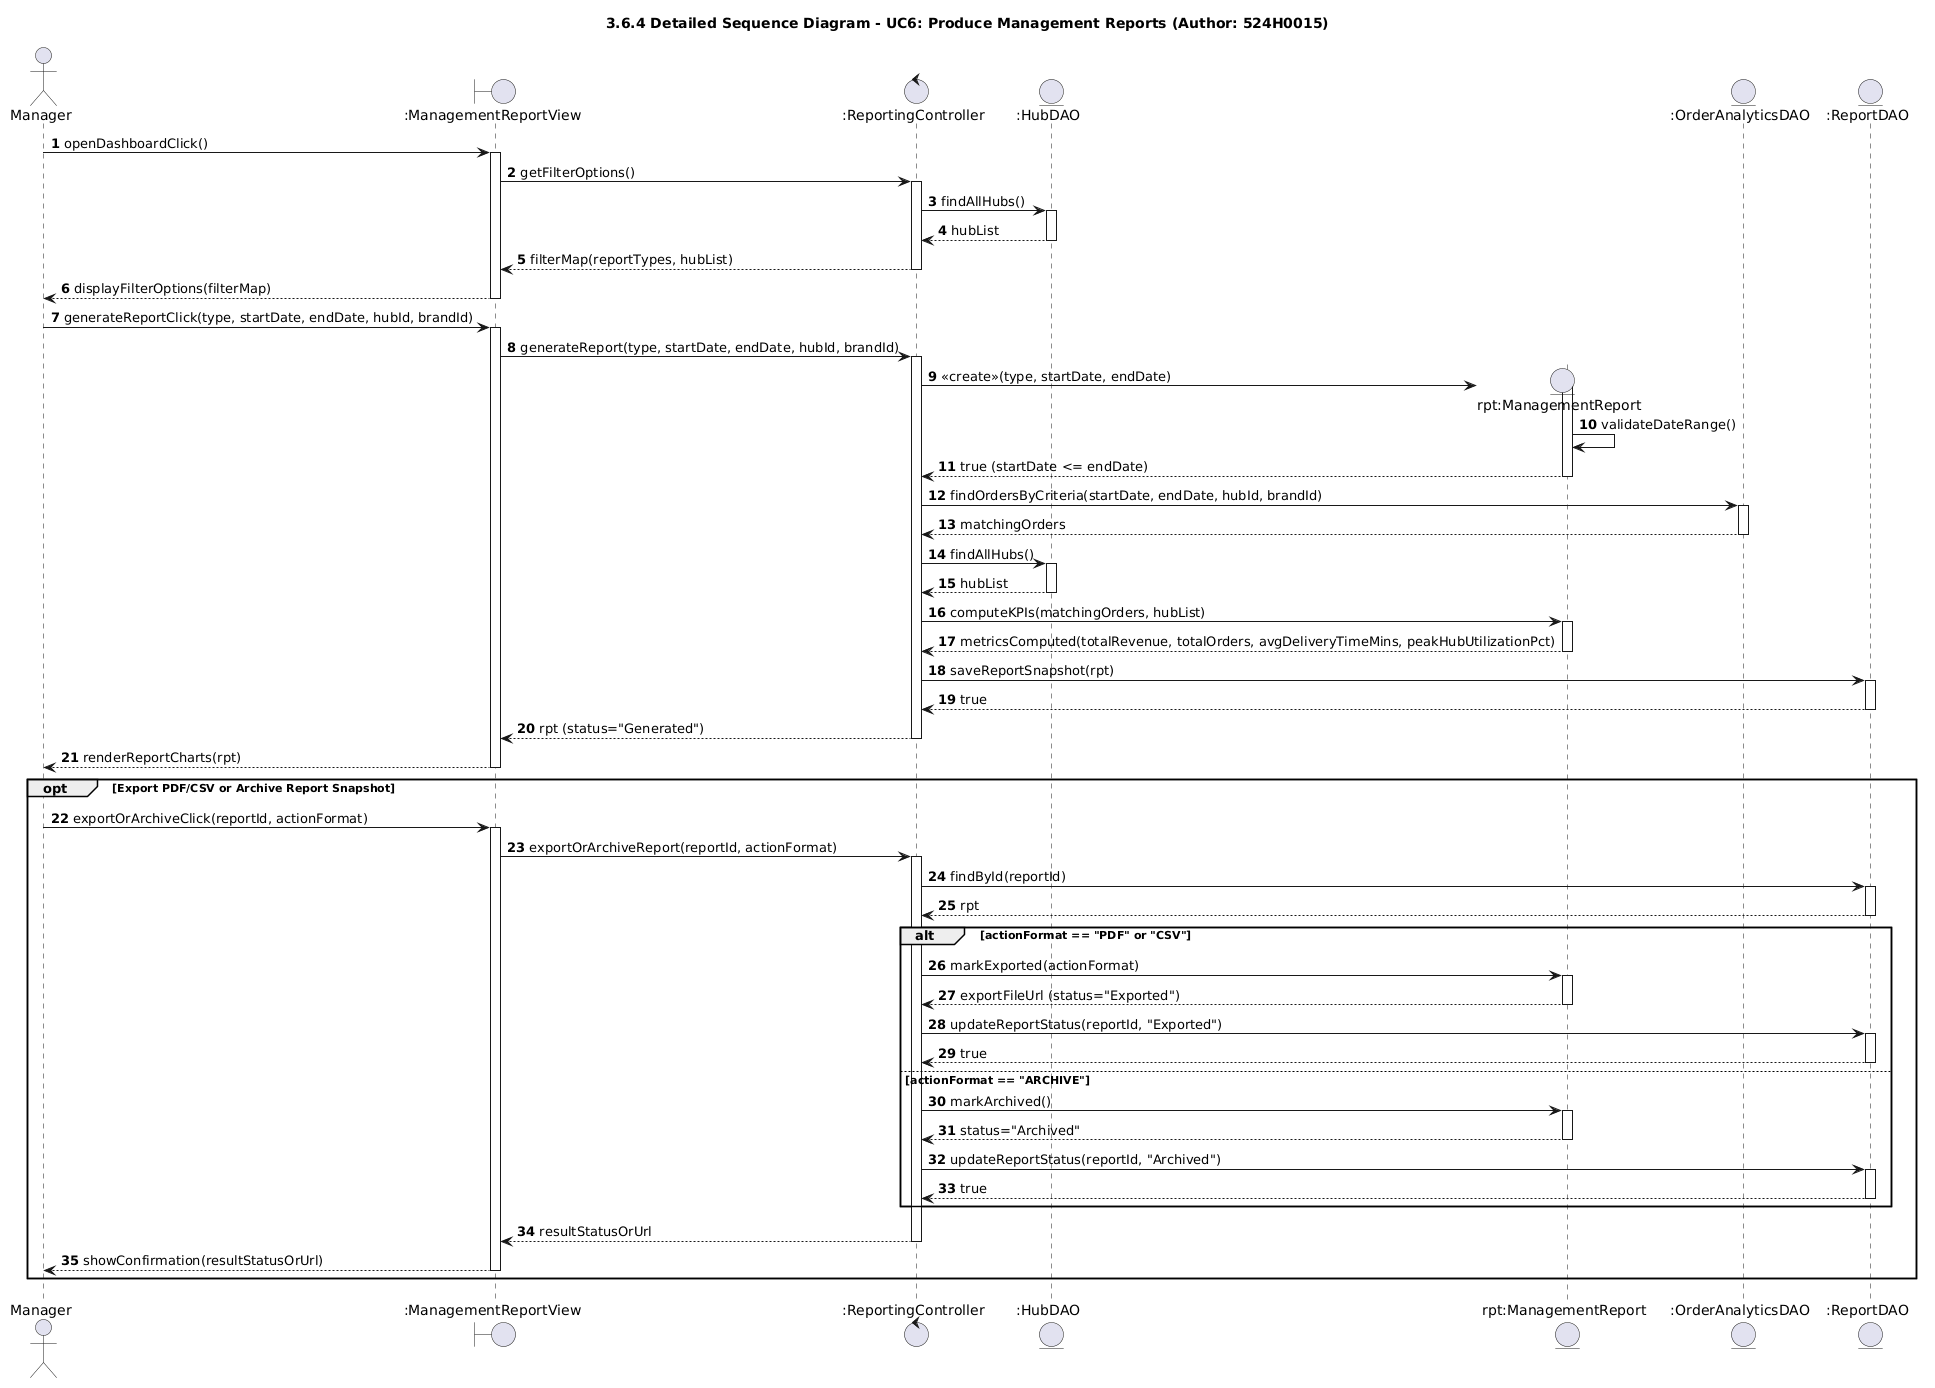

The diagram above was rendered by PlantUML. Its source (embedded in the PNG):
@startuml
skinparam shadowing false
autonumber
title 3.6.4 Detailed Sequence Diagram - UC6: Produce Management Reports (Author: 524H0015)

actor "Manager" as Mgr
boundary ":ManagementReportView" as View
control ":ReportingController" as Ctrl
entity ":HubDAO" as HDAO
entity "rpt:ManagementReport" as DomRpt
entity ":OrderAnalyticsDAO" as OADAO
entity ":ReportDAO" as RDAO

Mgr -> View : openDashboardClick()
activate View
View -> Ctrl : getFilterOptions()
activate Ctrl
Ctrl -> HDAO : findAllHubs()
activate HDAO
HDAO --> Ctrl : hubList
deactivate HDAO
Ctrl --> View : filterMap(reportTypes, hubList)
deactivate Ctrl
View --> Mgr : displayFilterOptions(filterMap)
deactivate View

Mgr -> View : generateReportClick(type, startDate, endDate, hubId, brandId)
activate View
View -> Ctrl : generateReport(type, startDate, endDate, hubId, brandId)
activate Ctrl

create DomRpt
Ctrl -> DomRpt : <<create>>(type, startDate, endDate)
activate DomRpt
DomRpt -> DomRpt : validateDateRange()
DomRpt --> Ctrl : true (startDate <= endDate)
deactivate DomRpt

Ctrl -> OADAO : findOrdersByCriteria(startDate, endDate, hubId, brandId)
activate OADAO
OADAO --> Ctrl : matchingOrders
deactivate OADAO

Ctrl -> HDAO : findAllHubs()
activate HDAO
HDAO --> Ctrl : hubList
deactivate HDAO

Ctrl -> DomRpt : computeKPIs(matchingOrders, hubList)
activate DomRpt
DomRpt --> Ctrl : metricsComputed(totalRevenue, totalOrders, avgDeliveryTimeMins, peakHubUtilizationPct)
deactivate DomRpt

Ctrl -> RDAO : saveReportSnapshot(rpt)
activate RDAO
RDAO --> Ctrl : true
deactivate RDAO

Ctrl --> View : rpt (status="Generated")
deactivate Ctrl
View --> Mgr : renderReportCharts(rpt)
deactivate View

opt Export PDF/CSV or Archive Report Snapshot
    Mgr -> View : exportOrArchiveClick(reportId, actionFormat)
    activate View
    View -> Ctrl : exportOrArchiveReport(reportId, actionFormat)
    activate Ctrl
    Ctrl -> RDAO : findById(reportId)
    activate RDAO
    RDAO --> Ctrl : rpt
    deactivate RDAO

    alt actionFormat == "PDF" or "CSV"
        Ctrl -> DomRpt : markExported(actionFormat)
        activate DomRpt
        DomRpt --> Ctrl : exportFileUrl (status="Exported")
        deactivate DomRpt
        Ctrl -> RDAO : updateReportStatus(reportId, "Exported")
        activate RDAO
        RDAO --> Ctrl : true
        deactivate RDAO
    else actionFormat == "ARCHIVE"
        Ctrl -> DomRpt : markArchived()
        activate DomRpt
        DomRpt --> Ctrl : status="Archived"
        deactivate DomRpt
        Ctrl -> RDAO : updateReportStatus(reportId, "Archived")
        activate RDAO
        RDAO --> Ctrl : true
        deactivate RDAO
    end
    Ctrl --> View : resultStatusOrUrl
    deactivate Ctrl
    View --> Mgr : showConfirmation(resultStatusOrUrl)
    deactivate View
end
@enduml